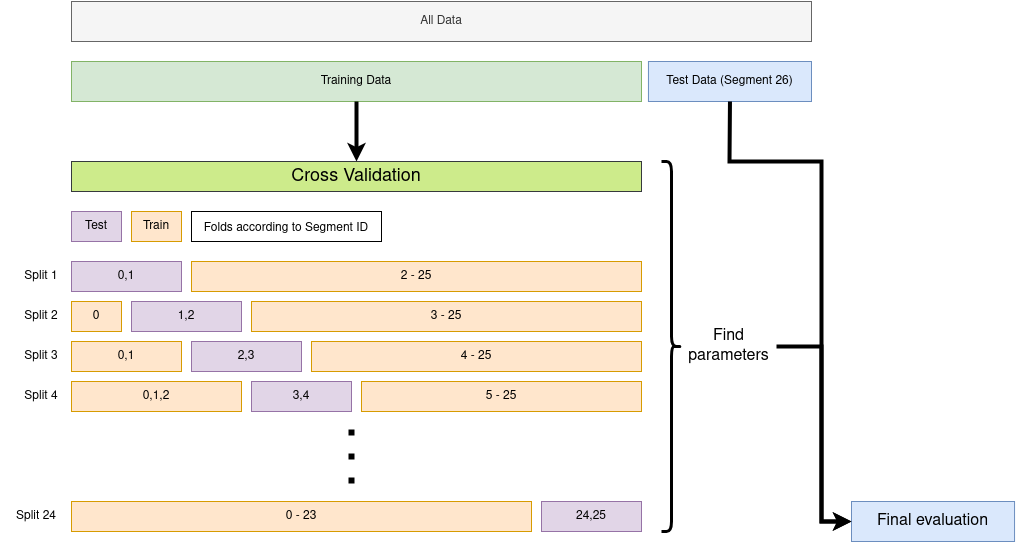

The diagram above was exported from draw.io. Its source (the exported page's mxGraphModel, read from the mxfile embedded in the PNG):
<mxGraphModel dx="1229" dy="779" grid="1" gridSize="10" guides="1" tooltips="1" connect="1" arrows="1" fold="1" page="1" pageScale="1" pageWidth="1200" pageHeight="1600" math="0" shadow="0">
  <root>
    <mxCell id="0" />
    <mxCell id="1" parent="0" />
    <mxCell id="NgneNE5UnlLHLdo33MgD-6" value="" style="group" parent="1" vertex="1" connectable="0">
      <mxGeometry x="110" y="40" width="740" height="100" as="geometry" />
    </mxCell>
    <mxCell id="NgneNE5UnlLHLdo33MgD-1" value="&lt;div&gt;All Data&lt;/div&gt;" style="rounded=0;whiteSpace=wrap;html=1;fillColor=#f5f5f5;fontColor=#333333;strokeColor=#666666;" parent="NgneNE5UnlLHLdo33MgD-6" vertex="1">
      <mxGeometry width="740" height="40" as="geometry" />
    </mxCell>
    <mxCell id="NgneNE5UnlLHLdo33MgD-3" value="&lt;div&gt;Training Data&lt;/div&gt;" style="rounded=0;whiteSpace=wrap;html=1;fillColor=#d5e8d4;strokeColor=#82b366;" parent="NgneNE5UnlLHLdo33MgD-6" vertex="1">
      <mxGeometry y="60" width="570" height="40" as="geometry" />
    </mxCell>
    <mxCell id="NgneNE5UnlLHLdo33MgD-4" value="&lt;div&gt;Test Data (Segment 26)&lt;br&gt;&lt;/div&gt;" style="rounded=0;whiteSpace=wrap;html=1;fillColor=#dae8fc;strokeColor=#6c8ebf;" parent="NgneNE5UnlLHLdo33MgD-6" vertex="1">
      <mxGeometry x="576.9491525423729" y="60" width="163.05084745762713" height="40" as="geometry" />
    </mxCell>
    <mxCell id="NgneNE5UnlLHLdo33MgD-35" value="&lt;font style=&quot;font-size: 18px&quot;&gt;Cross Validation&lt;/font&gt;" style="text;html=1;align=center;verticalAlign=middle;whiteSpace=wrap;rounded=0;fillColor=#cdeb8b;strokeColor=#36393d;" parent="1" vertex="1">
      <mxGeometry x="110" y="200" width="570" height="30" as="geometry" />
    </mxCell>
    <mxCell id="NgneNE5UnlLHLdo33MgD-37" value="" style="endArrow=classic;html=1;rounded=0;fontSize=18;exitX=0.5;exitY=1;exitDx=0;exitDy=0;entryX=0.5;entryY=0;entryDx=0;entryDy=0;strokeWidth=4;" parent="1" source="NgneNE5UnlLHLdo33MgD-3" target="NgneNE5UnlLHLdo33MgD-35" edge="1">
      <mxGeometry width="50" height="50" relative="1" as="geometry">
        <mxPoint x="520" y="300" as="sourcePoint" />
        <mxPoint x="570" y="250" as="targetPoint" />
      </mxGeometry>
    </mxCell>
    <mxCell id="NgneNE5UnlLHLdo33MgD-145" value="" style="group" parent="1" vertex="1" connectable="0">
      <mxGeometry x="110" y="250" width="570" height="320" as="geometry" />
    </mxCell>
    <mxCell id="NgneNE5UnlLHLdo33MgD-23" value="0,1" style="rounded=0;whiteSpace=wrap;html=1;fillColor=#e1d5e7;strokeColor=#9673a6;" parent="NgneNE5UnlLHLdo33MgD-145" vertex="1">
      <mxGeometry y="50" width="110" height="30" as="geometry" />
    </mxCell>
    <mxCell id="NgneNE5UnlLHLdo33MgD-32" value="&lt;div&gt;2 - 25&lt;/div&gt;" style="rounded=0;whiteSpace=wrap;html=1;fillColor=#ffe6cc;strokeColor=#d79b00;" parent="NgneNE5UnlLHLdo33MgD-145" vertex="1">
      <mxGeometry x="120" y="50" width="450" height="30" as="geometry" />
    </mxCell>
    <mxCell id="NgneNE5UnlLHLdo33MgD-33" value="Test" style="rounded=0;whiteSpace=wrap;html=1;fillColor=#e1d5e7;strokeColor=#9673a6;" parent="NgneNE5UnlLHLdo33MgD-145" vertex="1">
      <mxGeometry width="50" height="30" as="geometry" />
    </mxCell>
    <mxCell id="NgneNE5UnlLHLdo33MgD-34" value="Train" style="rounded=0;whiteSpace=wrap;html=1;fillColor=#ffe6cc;strokeColor=#d79b00;" parent="NgneNE5UnlLHLdo33MgD-145" vertex="1">
      <mxGeometry x="60" width="50" height="30" as="geometry" />
    </mxCell>
    <mxCell id="NgneNE5UnlLHLdo33MgD-38" value="1,2" style="rounded=0;whiteSpace=wrap;html=1;fillColor=#e1d5e7;strokeColor=#9673a6;" parent="NgneNE5UnlLHLdo33MgD-145" vertex="1">
      <mxGeometry x="60" y="90" width="110" height="30" as="geometry" />
    </mxCell>
    <mxCell id="NgneNE5UnlLHLdo33MgD-39" value="&lt;div&gt;3 - 25&lt;/div&gt;" style="rounded=0;whiteSpace=wrap;html=1;fillColor=#ffe6cc;strokeColor=#d79b00;" parent="NgneNE5UnlLHLdo33MgD-145" vertex="1">
      <mxGeometry x="180" y="90" width="390" height="30" as="geometry" />
    </mxCell>
    <mxCell id="NgneNE5UnlLHLdo33MgD-52" value="0" style="rounded=0;whiteSpace=wrap;html=1;fillColor=#ffe6cc;strokeColor=#d79b00;" parent="NgneNE5UnlLHLdo33MgD-145" vertex="1">
      <mxGeometry y="90" width="50" height="30" as="geometry" />
    </mxCell>
    <mxCell id="NgneNE5UnlLHLdo33MgD-53" value="2,3" style="rounded=0;whiteSpace=wrap;html=1;fillColor=#e1d5e7;strokeColor=#9673a6;" parent="NgneNE5UnlLHLdo33MgD-145" vertex="1">
      <mxGeometry x="120" y="130" width="110" height="30" as="geometry" />
    </mxCell>
    <mxCell id="NgneNE5UnlLHLdo33MgD-54" value="&lt;div&gt;4 - 25&lt;br&gt;&lt;/div&gt;" style="rounded=0;whiteSpace=wrap;html=1;fillColor=#ffe6cc;strokeColor=#d79b00;" parent="NgneNE5UnlLHLdo33MgD-145" vertex="1">
      <mxGeometry x="240" y="130" width="330" height="30" as="geometry" />
    </mxCell>
    <mxCell id="NgneNE5UnlLHLdo33MgD-55" value="0,1" style="rounded=0;whiteSpace=wrap;html=1;fillColor=#ffe6cc;strokeColor=#d79b00;" parent="NgneNE5UnlLHLdo33MgD-145" vertex="1">
      <mxGeometry y="130" width="110" height="30" as="geometry" />
    </mxCell>
    <mxCell id="NgneNE5UnlLHLdo33MgD-79" value="3,4" style="rounded=0;whiteSpace=wrap;html=1;fillColor=#e1d5e7;strokeColor=#9673a6;" parent="NgneNE5UnlLHLdo33MgD-145" vertex="1">
      <mxGeometry x="180" y="170" width="100" height="30" as="geometry" />
    </mxCell>
    <mxCell id="NgneNE5UnlLHLdo33MgD-80" value="&lt;div&gt;5 - 25&lt;/div&gt;" style="rounded=0;whiteSpace=wrap;html=1;fillColor=#ffe6cc;strokeColor=#d79b00;" parent="NgneNE5UnlLHLdo33MgD-145" vertex="1">
      <mxGeometry x="290" y="170" width="280" height="30" as="geometry" />
    </mxCell>
    <mxCell id="NgneNE5UnlLHLdo33MgD-81" value="&lt;div&gt;0,1,2&lt;/div&gt;" style="rounded=0;whiteSpace=wrap;html=1;fillColor=#ffe6cc;strokeColor=#d79b00;" parent="NgneNE5UnlLHLdo33MgD-145" vertex="1">
      <mxGeometry y="170" width="170" height="30" as="geometry" />
    </mxCell>
    <mxCell id="NgneNE5UnlLHLdo33MgD-137" value="" style="endArrow=none;dashed=1;html=1;dashPattern=1 3;strokeWidth=6;rounded=0;fontSize=18;" parent="NgneNE5UnlLHLdo33MgD-145" edge="1">
      <mxGeometry width="50" height="50" relative="1" as="geometry">
        <mxPoint x="280" y="272" as="sourcePoint" />
        <mxPoint x="280" y="212" as="targetPoint" />
      </mxGeometry>
    </mxCell>
    <mxCell id="NgneNE5UnlLHLdo33MgD-141" value="0 - 23" style="rounded=0;whiteSpace=wrap;html=1;fillColor=#ffe6cc;strokeColor=#d79b00;" parent="NgneNE5UnlLHLdo33MgD-145" vertex="1">
      <mxGeometry y="290" width="460" height="30" as="geometry" />
    </mxCell>
    <mxCell id="NgneNE5UnlLHLdo33MgD-144" value="24,25" style="rounded=0;whiteSpace=wrap;html=1;fillColor=#e1d5e7;strokeColor=#9673a6;" parent="NgneNE5UnlLHLdo33MgD-145" vertex="1">
      <mxGeometry x="470" y="290" width="100" height="30" as="geometry" />
    </mxCell>
    <mxCell id="NgneNE5UnlLHLdo33MgD-151" value="&lt;font style=&quot;font-size: 12px&quot;&gt;Folds according to Segment ID&lt;/font&gt;" style="rounded=0;whiteSpace=wrap;html=1;fontSize=18;" parent="NgneNE5UnlLHLdo33MgD-145" vertex="1">
      <mxGeometry x="120" width="190" height="30" as="geometry" />
    </mxCell>
    <mxCell id="NgneNE5UnlLHLdo33MgD-146" value="Split 1" style="text;html=1;strokeColor=none;fillColor=none;align=center;verticalAlign=middle;whiteSpace=wrap;rounded=0;fontSize=12;" parent="1" vertex="1">
      <mxGeometry x="50" y="300" width="60" height="30" as="geometry" />
    </mxCell>
    <mxCell id="NgneNE5UnlLHLdo33MgD-147" value="Split 2" style="text;html=1;strokeColor=none;fillColor=none;align=center;verticalAlign=middle;whiteSpace=wrap;rounded=0;fontSize=12;" parent="1" vertex="1">
      <mxGeometry x="50" y="340" width="60" height="30" as="geometry" />
    </mxCell>
    <mxCell id="NgneNE5UnlLHLdo33MgD-148" value="Split 3" style="text;html=1;strokeColor=none;fillColor=none;align=center;verticalAlign=middle;whiteSpace=wrap;rounded=0;fontSize=12;" parent="1" vertex="1">
      <mxGeometry x="50" y="380" width="60" height="30" as="geometry" />
    </mxCell>
    <mxCell id="NgneNE5UnlLHLdo33MgD-149" value="Split 4" style="text;html=1;strokeColor=none;fillColor=none;align=center;verticalAlign=middle;whiteSpace=wrap;rounded=0;fontSize=12;" parent="1" vertex="1">
      <mxGeometry x="50" y="420" width="60" height="30" as="geometry" />
    </mxCell>
    <mxCell id="NgneNE5UnlLHLdo33MgD-150" value="&lt;div&gt;Split 24&lt;/div&gt;" style="text;html=1;strokeColor=none;fillColor=none;align=center;verticalAlign=middle;whiteSpace=wrap;rounded=0;fontSize=12;" parent="1" vertex="1">
      <mxGeometry x="40" y="540" width="70" height="30" as="geometry" />
    </mxCell>
    <mxCell id="NgneNE5UnlLHLdo33MgD-152" value="" style="shape=curlyBracket;whiteSpace=wrap;html=1;rounded=1;flipH=1;fontSize=12;strokeWidth=3;" parent="1" vertex="1">
      <mxGeometry x="700" y="200" width="20" height="370" as="geometry" />
    </mxCell>
    <mxCell id="NgneNE5UnlLHLdo33MgD-154" value="&lt;font style=&quot;font-size: 16px&quot;&gt;Find parameters&lt;/font&gt;" style="text;html=1;strokeColor=none;fillColor=none;align=center;verticalAlign=middle;whiteSpace=wrap;rounded=0;fontSize=12;" parent="1" vertex="1">
      <mxGeometry x="720" y="360" width="95" height="50" as="geometry" />
    </mxCell>
    <mxCell id="NgneNE5UnlLHLdo33MgD-157" value="&lt;div style=&quot;font-size: 16px&quot;&gt;&lt;font style=&quot;font-size: 16px&quot;&gt;Final evaluation&lt;br&gt;&lt;/font&gt;&lt;/div&gt;" style="rounded=0;whiteSpace=wrap;html=1;fillColor=#dae8fc;strokeColor=#6c8ebf;" parent="1" vertex="1">
      <mxGeometry x="889.9991525423729" y="540" width="163.05084745762713" height="40" as="geometry" />
    </mxCell>
    <mxCell id="NgneNE5UnlLHLdo33MgD-164" value="" style="endArrow=classic;html=1;rounded=0;fontSize=18;exitX=0.5;exitY=1;exitDx=0;exitDy=0;entryX=0;entryY=0.5;entryDx=0;entryDy=0;strokeWidth=4;" parent="1" source="NgneNE5UnlLHLdo33MgD-4" target="NgneNE5UnlLHLdo33MgD-157" edge="1">
      <mxGeometry width="50" height="50" relative="1" as="geometry">
        <mxPoint x="767.0699999999999" y="170" as="sourcePoint" />
        <mxPoint x="767.0699999999999" y="230" as="targetPoint" />
        <Array as="points">
          <mxPoint x="768" y="200" />
          <mxPoint x="860" y="200" />
          <mxPoint x="860" y="560" />
        </Array>
      </mxGeometry>
    </mxCell>
    <mxCell id="NgneNE5UnlLHLdo33MgD-165" value="" style="endArrow=classic;html=1;rounded=0;fontSize=18;exitX=1;exitY=0.5;exitDx=0;exitDy=0;entryX=0;entryY=0.5;entryDx=0;entryDy=0;strokeWidth=4;" parent="1" source="NgneNE5UnlLHLdo33MgD-154" target="NgneNE5UnlLHLdo33MgD-157" edge="1">
      <mxGeometry width="50" height="50" relative="1" as="geometry">
        <mxPoint x="927" y="365" as="sourcePoint" />
        <mxPoint x="927" y="425" as="targetPoint" />
        <Array as="points">
          <mxPoint x="860" y="385" />
          <mxPoint x="860" y="560" />
        </Array>
      </mxGeometry>
    </mxCell>
  </root>
</mxGraphModel>